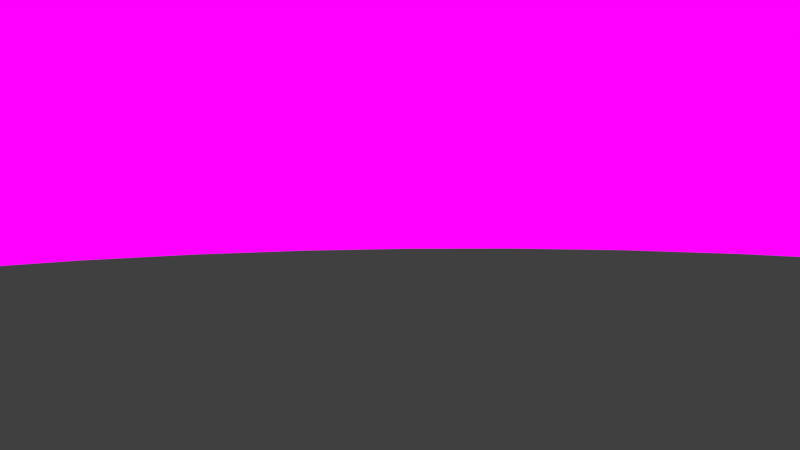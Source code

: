 # Source: himmel.blend  (saved by Blender 2.72.0; exported with 4.5.12 LTS)
import bpy
from mathutils import Matrix  # noqa: F401  (used for matrix-valued properties, if any)

bpy.ops.wm.read_factory_settings(use_empty=True)
scene = bpy.context.scene
scene.name = 'Scene'

# ---- collections
col_collection_1 = bpy.data.collections.new('Collection 1'); scene.collection.children.link(col_collection_1)
col_collection_2 = bpy.data.collections.new('Collection 2'); scene.collection.children.link(col_collection_2)
col_baum = bpy.data.collections.new('baum')  # instanced only; not linked into the scene
col_h_tte = bpy.data.collections.new('hütte')  # instanced only; not linked into the scene
col_gras = bpy.data.collections.new('gras')  # instanced only; not linked into the scene

# ---- images (referenced by path relative to the original .blend; pixels are not part of the script)
import os
ASSET_DIR = os.environ.get("B2B_ASSET_DIR", "")  # directory of the original .blend (textures are referenced by path, not embedded)
HERE = os.path.dirname(os.path.abspath(__file__))  # packed textures are extracted next to this script under _unpacked/

def load_image(name, relpath, width, height, colorspace="sRGB"):
    """Load a texture the original file referenced (path relative to the .blend, or extracted next to this script)."""
    p = next((c for c in (os.path.join(HERE, relpath), os.path.join(ASSET_DIR, relpath)) if relpath and os.path.exists(c)), "")
    if p:
        img = bpy.data.images.load(p, check_existing=True)
        img.name = name
    else:  # same state as the original file: an image datablock whose file is absent (Cycles renders it pink)
        img = bpy.data.images.new(name, width, height)
        img.source = "FILE"
        img.filepath = "//" + (relpath or name)
    img.colorspace_settings.name = colorspace
    return img
img_himmel2_jpg_002 = load_image('himmel2.jpg.002', 'himmel2.jpg', 1024, 1024, 'sRGB')

# ---- materials (node trees are filled in below, after node groups)
mat_himmel = bpy.data.materials.new('himmel')
mat_himmel.alpha_threshold = 0.0
mat_himmel.diffuse_color = (1.0, 1.0, 1.0, 1.0)
mat_himmel.roughness = 0.5
mat_himmel.line_color = (0.0, 0.0, 0.0, 1.0)

# ---- material node trees
mat_himmel.use_nodes = True; mat_himmel.node_tree.nodes.clear()
_N = mat_himmel.node_tree.nodes; _L = mat_himmel.node_tree.links
n0 = _N.new('ShaderNodeOutputMaterial'); n0.name = 'Material Output'; n0.location = (300, 300)
n1 = _N.new('ShaderNodeTexImage'); n1.name = 'Image Texture'; n1.location = (-180, 300)
n1.width = 140
n1.image = img_himmel2_jpg_002
n2 = _N.new('ShaderNodeEmission'); n2.name = 'Emission'; n2.location = (110, 300)
_L.new(n2.outputs[0], n0.inputs[0])
_L.new(n1.outputs[0], n2.inputs[0])
n0.is_active_output = True

# ---- world
world_world = bpy.data.worlds.new('World'); scene.world = world_world
world_world.color = (0.05088, 0.05088, 0.05088)
world_world.use_sun_shadow = False
world_world.sun_shadow_jitter_overblur = 0.0
world_world.cycles.sampling_method = 'MANUAL'
world_world.cycles.sample_map_resolution = 256

# ---- cameras
cam_camera = bpy.data.cameras.new('Camera')
cam_camera.clip_end = 100.0
cam_camera.lens = 35.0
cam_camera.sensor_width = 32.0
cam_camera.sensor_height = 18.0
cam_camera.ortho_scale = 7.314
cam_camera.dof.focus_distance = 0.0

# ---- lights
light_sun_001 = bpy.data.lights.new('Sun.001', 'SUN')
light_sun_001.transmission_factor = 0.0
light_sun_001.angle = 0.1993
light_sun_001.energy = 3.0
light_sun_001.shadow_buffer_clip_start = 0.5
light_sun_001.shadow_soft_size = 0.1
light_sun_001.shadow_cascade_max_distance = 1000.0
light_sun_001.cycles.use_multiple_importance_sampling = False

# ---- meshes
me_sphere = bpy.data.meshes.new('Sphere')
me_sphere.from_pydata([(1.0, -1.003e-07, 7.55e-08), (0.9808, -8.544e-08, 0.1951), (0.9239, 6.357e-08, 0.3827), (0.8315, -8.544e-08, 0.5556), (0.7071, -2.584e-08, 0.7071), (0.5556, 2.632e-08, 0.8315), (0.3827, 4.122e-08, 0.9239), (0.1951, -7.212e-09, 0.9808), (0.1913, 0.03806, 0.9808), (0.3753, 0.07466, 0.9239), (0.5449, 0.1084, 0.8315), (0.6935, 0.1379, 0.7071), (0.8155, 0.1622, 0.5556), (0.9061, 0.1802, 0.3827), (0.9619, 0.1913, 0.1951), (0.9808, 0.1951, 7.55e-08), (0.9239, 0.3827, 7.55e-08), (0.9061, 0.3753, 0.1951), (0.8536, 0.3536, 0.3827), (0.7682, 0.3182, 0.5556), (0.6533, 0.2706, 0.7071), (0.5133, 0.2126, 0.8315), (0.3536, 0.1464, 0.9239), (0.1802, 0.07466, 0.9808), (0.1622, 0.1084, 0.9808), (0.3182, 0.2126, 0.9239), (0.4619, 0.3087, 0.8315), (0.5879, 0.3928, 0.7071), (0.6913, 0.4619, 0.5556), (0.7682, 0.5133, 0.3827), (0.8155, 0.5449, 0.1951), (0.8315, 0.5556, 7.55e-08), (0.7071, 0.7071, 7.55e-08), (0.6935, 0.6935, 0.1951), (0.6533, 0.6533, 0.3827), (0.5879, 0.5879, 0.5556), (0.5, 0.5, 0.7071), (0.3928, 0.3928, 0.8315), (0.2706, 0.2706, 0.9239), (0.138, 0.1379, 0.9808), (0.1084, 0.1622, 0.9808), (0.2126, 0.3182, 0.9239), (0.3087, 0.4619, 0.8315), (0.3928, 0.5879, 0.7071), (0.4619, 0.6913, 0.5556), (0.5133, 0.7682, 0.3827), (0.5449, 0.8155, 0.1951), (0.5556, 0.8315, 7.55e-08), (0.3827, 0.9239, 7.55e-08), (0.3753, 0.9061, 0.1951), (0.3536, 0.8536, 0.3827), (0.3182, 0.7682, 0.5556), (0.2706, 0.6533, 0.7071), (0.2126, 0.5133, 0.8315), (0.1464, 0.3536, 0.9239), (0.07466, 0.1802, 0.9808), (0.03806, 0.1913, 0.9808), (0.07466, 0.3753, 0.9239), (0.1084, 0.5449, 0.8315), (0.138, 0.6935, 0.7071), (0.1622, 0.8155, 0.5556), (0.1802, 0.9061, 0.3827), (0.1913, 0.9619, 0.1951), (0.1951, 0.9808, 7.55e-08), (3.788e-07, 1.0, 7.55e-08), (3.937e-07, 0.9808, 0.1951), (2.745e-07, 0.9239, 0.3827), (3.341e-07, 0.8315, 0.5556), (3.192e-07, 0.7071, 0.7071), (3.117e-07, 0.5556, 0.8315), (3.192e-07, 0.3827, 0.9239), (3.266e-07, 0.1951, 0.9808), (-0.03806, 0.1913, 0.9808), (-0.07466, 0.3753, 0.9239), (-0.1084, 0.5449, 0.8315), (-0.1379, 0.6935, 0.7071), (-0.1622, 0.8155, 0.5556), (-0.1802, 0.9061, 0.3827), (-0.1913, 0.9619, 0.1951), (-0.1951, 0.9808, 7.55e-08), (-0.3827, 0.9239, 7.55e-08), (-0.3753, 0.9061, 0.1951), (-0.3536, 0.8536, 0.3827), (-0.3182, 0.7682, 0.5556), (-0.2706, 0.6533, 0.7071), (-0.2126, 0.5133, 0.8315), (-0.1464, 0.3536, 0.9239), (-0.07466, 0.1802, 0.9808), (-0.1084, 0.1622, 0.9808), (-0.2126, 0.3182, 0.9239), (-0.3087, 0.4619, 0.8315), (-0.3928, 0.5879, 0.7071), (-0.4619, 0.6913, 0.5556), (-0.5133, 0.7682, 0.3827), (-0.5449, 0.8155, 0.1951), (-0.5556, 0.8315, 7.55e-08), (-0.7071, 0.7071, 7.55e-08), (-0.6935, 0.6935, 0.1951), (-0.6533, 0.6533, 0.3827), (-0.5879, 0.5879, 0.5556), (-0.5, 0.5, 0.7071), (-0.3928, 0.3928, 0.8315), (-0.2706, 0.2706, 0.9239), (-0.1379, 0.1379, 0.9808), (-0.1622, 0.1084, 0.9808), (-0.3182, 0.2126, 0.9239), (-0.4619, 0.3087, 0.8315), (-0.5879, 0.3928, 0.7071), (-0.6913, 0.4619, 0.5556), (-0.7682, 0.5133, 0.3827), (-0.8155, 0.5449, 0.1951), (-0.8315, 0.5556, 7.55e-08), (-0.9239, 0.3827, 7.55e-08), (-0.9061, 0.3753, 0.1951), (-0.8536, 0.3536, 0.3827), (-0.7682, 0.3182, 0.5556), (-0.6533, 0.2706, 0.7071), (-0.5133, 0.2126, 0.8315), (-0.3536, 0.1464, 0.9239), (-0.1802, 0.07466, 0.9808), (-0.1913, 0.03806, 0.9808), (-0.3753, 0.07466, 0.9239), (-0.5449, 0.1084, 0.8315), (-0.6935, 0.1379, 0.7071), (-0.8155, 0.1622, 0.5556), (-0.9061, 0.1802, 0.3827), (-0.9619, 0.1913, 0.1951), (-0.9808, 0.1951, 7.55e-08), (-1.0, 0.0, 7.55e-08), (-0.9808, 0.0, 0.1951), (-0.9239, 0.0, 0.3827), (-0.8315, 0.0, 0.5556), (-0.7071, 0.0, 0.7071), (-0.5556, 0.0, 0.8315), (-0.3827, 0.0, 0.9239), (-0.1951, 0.0, 0.9808), (0.9808, -0.1951, 7.55e-08), (0.9619, -0.1913, 0.1951), (0.9061, -0.1802, 0.3827), (0.8155, -0.1622, 0.5556), (0.6935, -0.1379, 0.7071), (0.5449, -0.1084, 0.8315), (0.3753, -0.07466, 0.9239), (0.1913, -0.03806, 0.9808), (0.9239, -0.3827, 7.55e-08), (0.9061, -0.3753, 0.1951), (0.8536, -0.3536, 0.3827), (0.7682, -0.3182, 0.5556), (0.6533, -0.2706, 0.7071), (0.5133, -0.2126, 0.8315), (0.3536, -0.1464, 0.9239), (0.1802, -0.07466, 0.9808), (0.8315, -0.5556, 7.55e-08), (0.8155, -0.5449, 0.1951), (0.7682, -0.5133, 0.3827), (0.6913, -0.4619, 0.5556), (0.5879, -0.3928, 0.7071), (0.4619, -0.3087, 0.8315), (0.3182, -0.2126, 0.9239), (0.1622, -0.1084, 0.9808), (0.7071, -0.7071, 7.55e-08), (0.6935, -0.6935, 0.1951), (0.6533, -0.6533, 0.3827), (0.5879, -0.5879, 0.5556), (0.5, -0.5, 0.7071), (0.3928, -0.3928, 0.8315), (0.2706, -0.2706, 0.9239), (0.138, -0.1379, 0.9808), (0.5556, -0.8315, 7.55e-08), (0.5449, -0.8155, 0.1951), (0.5133, -0.7682, 0.3827), (0.4619, -0.6913, 0.5556), (0.3928, -0.5879, 0.7071), (0.3087, -0.4619, 0.8315), (0.2126, -0.3182, 0.9239), (0.1084, -0.1622, 0.9808), (0.3827, -0.9239, 7.55e-08), (0.3753, -0.9061, 0.1951), (0.3536, -0.8536, 0.3827), (0.3182, -0.7682, 0.5556), (0.2706, -0.6533, 0.7071), (0.2126, -0.5133, 0.8315), (0.1464, -0.3536, 0.9239), (0.07466, -0.1802, 0.9808), (0.1951, -0.9808, 7.55e-08), (0.1913, -0.9619, 0.1951), (0.1802, -0.9061, 0.3827), (0.1622, -0.8155, 0.5556), (0.1379, -0.6935, 0.7071), (0.1084, -0.5449, 0.8315), (0.07466, -0.3753, 0.9239), (0.03806, -0.1913, 0.9808), (1.404e-07, -1.0, 7.55e-08), (9.567e-08, -0.9808, 0.1951), (3.192e-07, -0.9239, 0.3827), (1.404e-07, -0.8315, 0.5556), (1.851e-07, -0.7071, 0.7071), (2.819e-07, -0.5556, 0.8315), (2.819e-07, -0.3827, 0.9239), (3.117e-07, -0.1951, 0.9808), (-0.1951, -0.9808, 7.55e-08), (-0.1913, -0.9619, 0.1951), (-0.1802, -0.9061, 0.3827), (-0.1622, -0.8155, 0.5556), (-0.1379, -0.6935, 0.7071), (-0.1084, -0.5449, 0.8315), (-0.07466, -0.3753, 0.9239), (-0.03806, -0.1913, 0.9808), (-0.3827, -0.9239, 7.55e-08), (-0.3753, -0.9061, 0.1951), (-0.3536, -0.8536, 0.3827), (-0.3182, -0.7682, 0.5556), (-0.2706, -0.6533, 0.7071), (-0.2126, -0.5133, 0.8315), (-0.1464, -0.3536, 0.9239), (-0.07466, -0.1802, 0.9808), (3.111e-07, 4.377e-08, 0.9808), (3.111e-07, 4.377e-08, 0.9808), (-0.5556, -0.8315, 7.55e-08), (-0.5449, -0.8155, 0.1951), (-0.5133, -0.7682, 0.3827), (-0.4619, -0.6913, 0.5556), (-0.3928, -0.5879, 0.7071), (-0.3087, -0.4619, 0.8315), (-0.2126, -0.3182, 0.9239), (-0.1084, -0.1622, 0.9808), (3.111e-07, 4.377e-08, 0.9808), (3.12e-07, 4.377e-08, 0.9808), (3.12e-07, 4.47e-08, 0.9808), (3.12e-07, 4.47e-08, 0.9808), (3.118e-07, 4.47e-08, 0.9808), (3.118e-07, 4.47e-08, 0.9808), (3.118e-07, 4.47e-08, 0.9808), (-0.7071, -0.7071, 7.55e-08), (-0.6935, -0.6935, 0.1951), (-0.6533, -0.6533, 0.3827), (-0.5879, -0.5879, 0.5556), (-0.5, -0.5, 0.7071), (-0.3928, -0.3928, 0.8315), (-0.2706, -0.2706, 0.9239), (-0.1379, -0.1379, 0.9808), (3.12e-07, 4.47e-08, 0.9808), (3.12e-07, 4.47e-08, 0.9808), (3.12e-07, 4.377e-08, 0.9808), (3.111e-07, 4.377e-08, 0.9808), (3.111e-07, 4.377e-08, 0.9808), (3.111e-07, 4.377e-08, 0.9808), (3.111e-07, 4.381e-08, 0.9808), (-0.8315, -0.5556, 7.55e-08), (-0.8155, -0.5449, 0.1951), (-0.7682, -0.5133, 0.3827), (-0.6913, -0.4619, 0.5556), (-0.5879, -0.3928, 0.7071), (-0.4619, -0.3087, 0.8315), (-0.3182, -0.2126, 0.9239), (-0.1622, -0.1084, 0.9808), (3.111e-07, 4.377e-08, 0.9808), (3.111e-07, 4.377e-08, 0.9808), (3.111e-07, 4.377e-08, 0.9808), (3.12e-07, 4.377e-08, 0.9808), (3.12e-07, 4.47e-08, 0.9808), (3.12e-07, 4.47e-08, 0.9808), (3.118e-07, 4.47e-08, 0.9808), (3.118e-07, 4.47e-08, 0.9808), (3.118e-07, 4.47e-08, 0.9808), (-0.9239, -0.3827, 7.55e-08), (-0.9061, -0.3753, 0.1951), (-0.8536, -0.3536, 0.3827), (-0.7682, -0.3182, 0.5556), (-0.6533, -0.2706, 0.7071), (-0.5133, -0.2126, 0.8315), (-0.3536, -0.1464, 0.9239), (-0.1802, -0.07466, 0.9808), (3.12e-07, 4.47e-08, 0.9808), (3.12e-07, 4.47e-08, 0.9808), (3.12e-07, 4.377e-08, 0.9808), (3.111e-07, 4.377e-08, 0.9808), (3.111e-07, 4.377e-08, 0.9808), (3.111e-07, 4.377e-08, 0.9808), (3.111e-07, 4.381e-08, 0.9808), (-0.9808, -0.1951, 7.55e-08), (-0.9619, -0.1913, 0.1951), (-0.9061, -0.1802, 0.3827), (-0.8155, -0.1622, 0.5556), (-0.6935, -0.1379, 0.7071), (-0.5449, -0.1084, 0.8315), (-0.3753, -0.07466, 0.9239), (-0.1913, -0.03806, 0.9808), (3.092e-07, 4.47e-08, 0.9808), (3.092e-07, 4.47e-08, 0.9808), (3.092e-07, 4.47e-08, 0.9808), (3.092e-07, 4.47e-08, 0.9808), (3.092e-07, 4.47e-08, 0.9808), (3.092e-07, 4.47e-08, 0.9808), (3.092e-07, 4.47e-08, 0.9808), (3.09e-07, 4.47e-08, 0.9808), (3.092e-07, 4.47e-08, 0.9808), (3.092e-07, 4.47e-08, 0.9808), (3.092e-07, 4.47e-08, 0.9808), (3.092e-07, 4.47e-08, 0.9808), (3.092e-07, 4.47e-08, 0.9808), (3.092e-07, 4.47e-08, 0.9808), (3.092e-07, 4.47e-08, 0.9808), (3.092e-07, 4.424e-08, 0.9808), (3.092e-07, 4.424e-08, 0.9808), (3.092e-07, 4.47e-08, 0.9808), (3.092e-07, 4.47e-08, 0.9808), (3.092e-07, 4.47e-08, 0.9808), (3.092e-07, 4.47e-08, 0.9808), (3.092e-07, 4.47e-08, 0.9808), (3.092e-07, 4.47e-08, 0.9808), (3.092e-07, 4.47e-08, 0.9808), (3.09e-07, 4.47e-08, 0.9808), (3.092e-07, 4.47e-08, 0.9808), (3.092e-07, 4.47e-08, 0.9808), (3.092e-07, 4.47e-08, 0.9808), (3.092e-07, 4.47e-08, 0.9808), (3.092e-07, 4.47e-08, 0.9808), (3.092e-07, 4.47e-08, 0.9808)], [(288, 303), (289, 288), (290, 289), (291, 290), (292, 291), (293, 292), (294, 293), (295, 294), (296, 295), (297, 296), (298, 297), (299, 298), (300, 299), (301, 300), (302, 301), (302, 304), (311, 310), (310, 309), (305, 303), (306, 305), (307, 306), (307, 308), (309, 308), (312, 311), (313, 312), (313, 314), (315, 314), (316, 315), (317, 316), (318, 317)], [(15, 14, 1, 0), (10, 9, 6, 5), (11, 10, 5, 4), (12, 11, 4, 3), (21, 22, 9, 10), (22, 23, 8, 9), (18, 19, 12, 13), (16, 17, 14, 15), (17, 18, 13, 14), (20, 21, 10, 11), (26, 25, 22, 21), (25, 24, 23, 22), (27, 26, 21, 20), (31, 30, 17, 16), (28, 27, 20, 19), (29, 28, 19, 18), (30, 29, 18, 17), (34, 35, 28, 29), (37, 38, 25, 26), (32, 33, 30, 31), (33, 34, 29, 30), (36, 37, 26, 27), (35, 36, 27, 28), (44, 43, 36, 35), (41, 40, 39, 38), (42, 41, 38, 37), (43, 42, 37, 36), (47, 46, 33, 32), (45, 44, 35, 34), (52, 53, 42, 43), (49, 50, 45, 46), (51, 52, 43, 44), (50, 51, 44, 45), (54, 55, 40, 41), (60, 59, 52, 51), (59, 58, 53, 52), (58, 57, 54, 53), (61, 60, 51, 50), (63, 62, 49, 48), (62, 61, 50, 49), (57, 56, 55, 54), (67, 68, 59, 60), (65, 66, 61, 62), (64, 65, 62, 63), (70, 71, 56, 57), (69, 70, 57, 58), (66, 67, 60, 61), (68, 69, 58, 59), (76, 75, 68, 67), (73, 72, 71, 70), (77, 76, 67, 66), (78, 77, 66, 65), (75, 74, 69, 68), (74, 73, 70, 69), (82, 83, 76, 77), (83, 84, 75, 76), (84, 85, 74, 75), (85, 86, 73, 74), (81, 82, 77, 78), (80, 81, 78, 79), (93, 92, 83, 82), (91, 90, 85, 84), (95, 94, 81, 80), (92, 91, 84, 83), (94, 93, 82, 81), (89, 88, 87, 86), (90, 89, 86, 85), (99, 100, 91, 92), (98, 99, 92, 93), (97, 98, 93, 94), (96, 97, 94, 95), (101, 102, 89, 90), (100, 101, 90, 91), (109, 108, 99, 98), (107, 106, 101, 100), (111, 110, 97, 96), (110, 109, 98, 97), (108, 107, 100, 99), (106, 105, 102, 101), (105, 104, 103, 102), (116, 117, 106, 107), (114, 115, 108, 109), (115, 116, 107, 108), (112, 113, 110, 111), (117, 118, 105, 106), (113, 114, 109, 110), (122, 121, 118, 117), (121, 120, 119, 118), (126, 125, 114, 113), (124, 123, 116, 115), (125, 124, 115, 114), (127, 126, 113, 112), (123, 122, 117, 116), (130, 131, 124, 125), (134, 135, 120, 121), (132, 133, 122, 123), (131, 132, 123, 124), (133, 134, 121, 122), (13, 12, 3, 2), (9, 8, 7, 6), (14, 13, 2, 1), (79, 78, 65, 64), (38, 39, 24, 25), (102, 103, 88, 89), (48, 49, 46, 47), (53, 54, 41, 42), (118, 119, 104, 105), (129, 130, 125, 126), (46, 45, 34, 33), (128, 129, 126, 127), (19, 20, 11, 12), (86, 87, 72, 73), (1, 2, 138, 137), (3, 4, 140, 139), (0, 1, 137, 136), (6, 7, 143, 142), (4, 5, 141, 140), (2, 3, 139, 138), (5, 6, 142, 141), (139, 140, 148, 147), (136, 137, 145, 144), (138, 139, 147, 146), (141, 142, 150, 149), (140, 141, 149, 148), (142, 143, 151, 150), (137, 138, 146, 145), (147, 148, 156, 155), (144, 145, 153, 152), (146, 147, 155, 154), (149, 150, 158, 157), (148, 149, 157, 156), (150, 151, 159, 158), (145, 146, 154, 153), (155, 156, 164, 163), (152, 153, 161, 160), (154, 155, 163, 162), (157, 158, 166, 165), (156, 157, 165, 164), (158, 159, 167, 166), (153, 154, 162, 161), (163, 164, 172, 171), (160, 161, 169, 168), (162, 163, 171, 170), (165, 166, 174, 173), (164, 165, 173, 172), (166, 167, 175, 174), (161, 162, 170, 169), (171, 172, 180, 179), (168, 169, 177, 176), (170, 171, 179, 178), (173, 174, 182, 181), (172, 173, 181, 180), (174, 175, 183, 182), (169, 170, 178, 177), (179, 180, 188, 187), (176, 177, 185, 184), (178, 179, 187, 186), (181, 182, 190, 189), (180, 181, 189, 188), (182, 183, 191, 190), (177, 178, 186, 185), (187, 188, 196, 195), (184, 185, 193, 192), (186, 187, 195, 194), (189, 190, 198, 197), (188, 189, 197, 196), (190, 191, 199, 198), (185, 186, 194, 193), (195, 196, 204, 203), (192, 193, 201, 200), (194, 195, 203, 202), (197, 198, 206, 205), (196, 197, 205, 204), (198, 199, 207, 206), (193, 194, 202, 201), (203, 204, 212, 211), (200, 201, 209, 208), (202, 203, 211, 210), (205, 206, 214, 213), (204, 205, 213, 212), (206, 207, 215, 214), (201, 202, 210, 209), (211, 212, 222, 221), (208, 209, 219, 218), (210, 211, 221, 220), (213, 214, 224, 223), (212, 213, 223, 222), (214, 215, 225, 224), (209, 210, 220, 219), (221, 222, 237, 236), (218, 219, 234, 233), (220, 221, 236, 235), (223, 224, 239, 238), (222, 223, 238, 237), (224, 225, 240, 239), (219, 220, 235, 234), (236, 237, 252, 251), (233, 234, 249, 248), (235, 236, 251, 250), (238, 239, 254, 253), (237, 238, 253, 252), (239, 240, 255, 254), (234, 235, 250, 249), (251, 252, 269, 268), (248, 249, 266, 265), (250, 251, 268, 267), (253, 254, 271, 270), (252, 253, 270, 269), (254, 255, 272, 271), (249, 250, 267, 266), (268, 269, 284, 283), (265, 266, 281, 280), (267, 268, 283, 282), (270, 271, 286, 285), (269, 270, 285, 284), (271, 272, 287, 286), (266, 267, 282, 281), (104, 119, 257, 258), (39, 40, 274, 275), (40, 55, 273, 274), (8, 23, 277, 278), (56, 71, 263, 264), (87, 88, 260, 261), (183, 175, 242, 241), (143, 7, 279, 246), (135, 287, 216, 247), (225, 215, 229, 228), (7, 8, 278, 279), (88, 103, 259, 260), (175, 167, 243, 242), (215, 207, 230, 229), (55, 56, 264, 273), (255, 240, 227, 226), (240, 225, 228, 227), (72, 87, 261, 262), (191, 183, 241, 232), (103, 104, 258, 259), (207, 199, 231, 230), (151, 143, 246, 245), (119, 120, 256, 257), (199, 191, 232, 231), (167, 159, 244, 243), (272, 255, 226, 217), (23, 24, 276, 277), (159, 151, 245, 244), (120, 135, 247, 256), (24, 39, 275, 276), (287, 272, 217, 216), (283, 284, 132, 131), (280, 281, 129, 128), (282, 283, 131, 130), (285, 286, 134, 133), (284, 285, 133, 132), (286, 287, 135, 134), (71, 72, 262, 263), (281, 282, 130, 129)])
me_sphere.polygons.foreach_set('use_smooth', [True] * 256)
_uv = me_sphere.uv_layers.new(name='UVMap')
_uv.uv.foreach_set('vector', [0.2812, 0.0, 0.2812, 0.1297, 0.25, 0.1297, 0.25, 0.0, 0.2812, 0.6485, 0.2812, 0.7782, 0.25, 0.7782, 0.25, 0.6485, 0.2812, 0.5188, 0.2812, 0.6485, 0.25, 0.6485, 0.25, 0.5188, 0.2812, 0.3891, 0.2812, 0.5188, 0.25, 0.5188, 0.25, 0.3891, 0.3125, 0.6485, 0.3125, 0.7782, 0.2812, 0.7782, 0.2812, 0.6485, 0.3125, 0.7782, 0.3125, 0.9079, 0.2812, 0.9079, 0.2812, 0.7782, 0.3125, 0.2594, 0.3125, 0.3891, 0.2812, 0.3891, 0.2812, 0.2594, 0.3125, 0.0, 0.3125, 0.1297, 0.2812, 0.1297, 0.2812, 0.0, 0.3125, 0.1297, 0.3125, 0.2594, 0.2812, 0.2594, 0.2812, 0.1297, 0.3125, 0.5188, 0.3125, 0.6485, 0.2812, 0.6485, 0.2812, 0.5188, 0.3437, 0.6485, 0.3437, 0.7782, 0.3125, 0.7782, 0.3125, 0.6485, 0.3437, 0.7782, 0.3437, 0.9079, 0.3125, 0.9079, 0.3125, 0.7782, 0.3437, 0.5188, 0.3437, 0.6485, 0.3125, 0.6485, 0.3125, 0.5188, 0.3437, 0.0, 0.3437, 0.1297, 0.3125, 0.1297, 0.3125, 0.0, 0.3437, 0.3891, 0.3437, 0.5188, 0.3125, 0.5188, 0.3125, 0.3891, 0.3437, 0.2594, 0.3437, 0.3891, 0.3125, 0.3891, 0.3125, 0.2594, 0.3437, 0.1297, 0.3437, 0.2594, 0.3125, 0.2594, 0.3125, 0.1297, 0.375, 0.2594, 0.375, 0.3891, 0.3437, 0.3891, 0.3437, 0.2594, 0.375, 0.6485, 0.375, 0.7782, 0.3437, 0.7782, 0.3437, 0.6485, 0.375, 0.0, 0.375, 0.1297, 0.3437, 0.1297, 0.3437, 0.0, 0.375, 0.1297, 0.375, 0.2594, 0.3437, 0.2594, 0.3437, 0.1297, 0.375, 0.5188, 0.375, 0.6485, 0.3437, 0.6485, 0.3437, 0.5188, 0.375, 0.3891, 0.375, 0.5188, 0.3437, 0.5188, 0.3437, 0.3891, 0.4062, 0.3891, 0.4062, 0.5188, 0.375, 0.5188, 0.375, 0.3891, 0.4062, 0.7782, 0.4062, 0.9079, 0.375, 0.9079, 0.375, 0.7782, 0.4062, 0.6485, 0.4062, 0.7782, 0.375, 0.7782, 0.375, 0.6485, 0.4062, 0.5188, 0.4062, 0.6485, 0.375, 0.6485, 0.375, 0.5188, 0.4062, 0.0, 0.4062, 0.1297, 0.375, 0.1297, 0.375, 0.0, 0.4062, 0.2594, 0.4062, 0.3891, 0.375, 0.3891, 0.375, 0.2594, 0.4375, 0.5188, 0.4375, 0.6485, 0.4062, 0.6485, 0.4062, 0.5188, 0.4375, 0.1297, 0.4375, 0.2594, 0.4062, 0.2594, 0.4062, 0.1297, 0.4375, 0.3891, 0.4375, 0.5188, 0.4062, 0.5188, 0.4062, 0.3891, 0.4375, 0.2594, 0.4375, 0.3891, 0.4062, 0.3891, 0.4062, 0.2594, 0.4375, 0.7782, 0.4375, 0.9079, 0.4062, 0.9079, 0.4062, 0.7782, 0.4687, 0.3891, 0.4687, 0.5188, 0.4375, 0.5188, 0.4375, 0.3891, 0.4687, 0.5188, 0.4687, 0.6485, 0.4375, 0.6485, 0.4375, 0.5188, 0.4687, 0.6485, 0.4687, 0.7782, 0.4375, 0.7782, 0.4375, 0.6485, 0.4687, 0.2594, 0.4687, 0.3891, 0.4375, 0.3891, 0.4375, 0.2594, 0.4687, 0.0, 0.4687, 0.1297, 0.4375, 0.1297, 0.4375, 0.0, 0.4687, 0.1297, 0.4687, 0.2594, 0.4375, 0.2594, 0.4375, 0.1297, 0.4687, 0.7782, 0.4687, 0.9079, 0.4375, 0.9079, 0.4375, 0.7782, 0.5, 0.3891, 0.5, 0.5188, 0.4687, 0.5188, 0.4687, 0.3891, 0.5, 0.1297, 0.5, 0.2594, 0.4687, 0.2594, 0.4687, 0.1297, 0.5, 0.0, 0.5, 0.1297, 0.4687, 0.1297, 0.4687, 0.0, 0.5, 0.7782, 0.5, 0.9079, 0.4687, 0.9079, 0.4687, 0.7782, 0.5, 0.6485, 0.5, 0.7782, 0.4687, 0.7782, 0.4687, 0.6485, 0.5, 0.2594, 0.5, 0.3891, 0.4687, 0.3891, 0.4687, 0.2594, 0.5, 0.5188, 0.5, 0.6485, 0.4687, 0.6485, 0.4687, 0.5188, 0.5312, 0.3891, 0.5312, 0.5188, 0.5, 0.5188, 0.5, 0.3891, 0.5312, 0.7782, 0.5312, 0.9079, 0.5, 0.9079, 0.5, 0.7782, 0.5312, 0.2594, 0.5312, 0.3891, 0.5, 0.3891, 0.5, 0.2594, 0.5312, 0.1297, 0.5312, 0.2594, 0.5, 0.2594, 0.5, 0.1297, 0.5312, 0.5188, 0.5312, 0.6485, 0.5, 0.6485, 0.5, 0.5188, 0.5312, 0.6485, 0.5312, 0.7782, 0.5, 0.7782, 0.5, 0.6485, 0.5625, 0.2594, 0.5625, 0.3891, 0.5312, 0.3891, 0.5312, 0.2594, 0.5625, 0.3891, 0.5625, 0.5188, 0.5312, 0.5188, 0.5312, 0.3891, 0.5625, 0.5188, 0.5625, 0.6485, 0.5312, 0.6485, 0.5312, 0.5188, 0.5625, 0.6485, 0.5625, 0.7782, 0.5312, 0.7782, 0.5312, 0.6485, 0.5625, 0.1297, 0.5625, 0.2594, 0.5312, 0.2594, 0.5312, 0.1297, 0.5625, 0.0, 0.5625, 0.1297, 0.5312, 0.1297, 0.5312, 0.0, 0.5937, 0.2594, 0.5937, 0.3891, 0.5625, 0.3891, 0.5625, 0.2594, 0.5937, 0.5188, 0.5937, 0.6485, 0.5625, 0.6485, 0.5625, 0.5188, 0.5937, 0.0, 0.5937, 0.1297, 0.5625, 0.1297, 0.5625, 0.0, 0.5937, 0.3891, 0.5937, 0.5188, 0.5625, 0.5188, 0.5625, 0.3891, 0.5937, 0.1297, 0.5937, 0.2594, 0.5625, 0.2594, 0.5625, 0.1297, 0.5937, 0.7782, 0.5937, 0.9079, 0.5625, 0.9079, 0.5625, 0.7782, 0.5937, 0.6485, 0.5937, 0.7782, 0.5625, 0.7782, 0.5625, 0.6485, 0.625, 0.3891, 0.625, 0.5188, 0.5937, 0.5188, 0.5937, 0.3891, 0.625, 0.2594, 0.625, 0.3891, 0.5937, 0.3891, 0.5937, 0.2594, 0.625, 0.1297, 0.625, 0.2594, 0.5937, 0.2594, 0.5937, 0.1297, 0.625, 0.0, 0.625, 0.1297, 0.5937, 0.1297, 0.5937, 0.0, 0.625, 0.6485, 0.625, 0.7782, 0.5937, 0.7782, 0.5937, 0.6485, 0.625, 0.5188, 0.625, 0.6485, 0.5937, 0.6485, 0.5937, 0.5188, 0.6562, 0.2594, 0.6562, 0.3891, 0.625, 0.3891, 0.625, 0.2594, 0.6562, 0.5188, 0.6562, 0.6485, 0.625, 0.6485, 0.625, 0.5188, 0.6562, 0.0, 0.6562, 0.1297, 0.625, 0.1297, 0.625, 0.0, 0.6562, 0.1297, 0.6562, 0.2594, 0.625, 0.2594, 0.625, 0.1297, 0.6562, 0.3891, 0.6562, 0.5188, 0.625, 0.5188, 0.625, 0.3891, 0.6562, 0.6485, 0.6562, 0.7782, 0.625, 0.7782, 0.625, 0.6485, 0.6562, 0.7782, 0.6562, 0.9079, 0.625, 0.9079, 0.625, 0.7782, 0.6875, 0.5188, 0.6875, 0.6485, 0.6562, 0.6485, 0.6562, 0.5188, 0.6875, 0.2594, 0.6875, 0.3891, 0.6562, 0.3891, 0.6562, 0.2594, 0.6875, 0.3891, 0.6875, 0.5188, 0.6562, 0.5188, 0.6562, 0.3891, 0.6875, 0.0, 0.6875, 0.1297, 0.6562, 0.1297, 0.6562, 0.0, 0.6875, 0.6485, 0.6875, 0.7782, 0.6562, 0.7782, 0.6562, 0.6485, 0.6875, 0.1297, 0.6875, 0.2594, 0.6562, 0.2594, 0.6562, 0.1297, 0.7187, 0.6485, 0.7187, 0.7782, 0.6875, 0.7782, 0.6875, 0.6485, 0.7187, 0.7782, 0.7187, 0.9079, 0.6875, 0.9079, 0.6875, 0.7782, 0.7187, 0.1297, 0.7187, 0.2594, 0.6875, 0.2594, 0.6875, 0.1297, 0.7187, 0.3891, 0.7187, 0.5188, 0.6875, 0.5188, 0.6875, 0.3891, 0.7187, 0.2594, 0.7187, 0.3891, 0.6875, 0.3891, 0.6875, 0.2594, 0.7187, 0.0, 0.7187, 0.1297, 0.6875, 0.1297, 0.6875, 0.0, 0.7187, 0.5188, 0.7187, 0.6485, 0.6875, 0.6485, 0.6875, 0.5188, 0.75, 0.2594, 0.75, 0.3891, 0.7187, 0.3891, 0.7187, 0.2594, 0.75, 0.7782, 0.75, 0.9079, 0.7187, 0.9079, 0.7187, 0.7782, 0.75, 0.5188, 0.75, 0.6485, 0.7187, 0.6485, 0.7187, 0.5188, 0.75, 0.3891, 0.75, 0.5188, 0.7187, 0.5188, 0.7187, 0.3891, 0.75, 0.6485, 0.75, 0.7782, 0.7187, 0.7782, 0.7187, 0.6485, 0.2812, 0.2594, 0.2812, 0.3891, 0.25, 0.3891, 0.25, 0.2594, 0.2812, 0.7782, 0.2812, 0.9079, 0.25, 0.9079, 0.25, 0.7782, 0.2812, 0.1297, 0.2812, 0.2594, 0.25, 0.2594, 0.25, 0.1297, 0.5312, 0.0, 0.5312, 0.1297, 0.5, 0.1297, 0.5, 0.0, 0.375, 0.7782, 0.375, 0.9079, 0.3437, 0.9079, 0.3437, 0.7782, 0.625, 0.7782, 0.625, 0.9079, 0.5937, 0.9079, 0.5937, 0.7782, 0.4375, 0.0, 0.4375, 0.1297, 0.4062, 0.1297, 0.4062, 0.0, 0.4375, 0.6485, 0.4375, 0.7782, 0.4062, 0.7782, 0.4062, 0.6485, 0.6875, 0.7782, 0.6875, 0.9079, 0.6562, 0.9079, 0.6562, 0.7782, 0.75, 0.1297, 0.75, 0.2594, 0.7187, 0.2594, 0.7187, 0.1297, 0.4062, 0.1297, 0.4062, 0.2594, 0.375, 0.2594, 0.375, 0.1297, 0.75, 0.0, 0.75, 0.1297, 0.7187, 0.1297, 0.7187, 0.0, 0.3125, 0.3891, 0.3125, 0.5188, 0.2812, 0.5188, 0.2812, 0.3891, 0.5625, 0.7782, 0.5625, 0.9079, 0.5312, 0.9079, 0.5312, 0.7782, 0.25, 0.1297, 0.25, 0.2594, 0.2187, 0.2594, 0.2187, 0.1297, 0.25, 0.3891, 0.25, 0.5188, 0.2187, 0.5188, 0.2187, 0.3891, 0.25, 0.0, 0.25, 0.1297, 0.2187, 0.1297, 0.2187, 0.0, 0.25, 0.7782, 0.25, 0.9079, 0.2187, 0.9079, 0.2187, 0.7782, 0.25, 0.5188, 0.25, 0.6485, 0.2187, 0.6485, 0.2187, 0.5188, 0.25, 0.2594, 0.25, 0.3891, 0.2187, 0.3891, 0.2187, 0.2594, 0.25, 0.6485, 0.25, 0.7782, 0.2187, 0.7782, 0.2187, 0.6485, 0.2187, 0.3891, 0.2187, 0.5188, 0.1875, 0.5188, 0.1875, 0.3891, 0.2187, 0.0, 0.2187, 0.1297, 0.1875, 0.1297, 0.1875, 0.0, 0.2187, 0.2594, 0.2187, 0.3891, 0.1875, 0.3891, 0.1875, 0.2594, 0.2187, 0.6485, 0.2187, 0.7782, 0.1875, 0.7782, 0.1875, 0.6485, 0.2187, 0.5188, 0.2187, 0.6485, 0.1875, 0.6485, 0.1875, 0.5188, 0.2187, 0.7782, 0.2187, 0.9079, 0.1875, 0.9079, 0.1875, 0.7782, 0.2187, 0.1297, 0.2187, 0.2594, 0.1875, 0.2594, 0.1875, 0.1297, 0.1875, 0.3891, 0.1875, 0.5188, 0.1562, 0.5188, 0.1562, 0.3891, 0.1875, 0.0, 0.1875, 0.1297, 0.1562, 0.1297, 0.1562, 0.0, 0.1875, 0.2594, 0.1875, 0.3891, 0.1562, 0.3891, 0.1562, 0.2594, 0.1875, 0.6485, 0.1875, 0.7782, 0.1562, 0.7782, 0.1562, 0.6485, 0.1875, 0.5188, 0.1875, 0.6485, 0.1562, 0.6485, 0.1562, 0.5188, 0.1875, 0.7782, 0.1875, 0.9079, 0.1562, 0.9079, 0.1562, 0.7782, 0.1875, 0.1297, 0.1875, 0.2594, 0.1562, 0.2594, 0.1562, 0.1297, 0.1562, 0.3891, 0.1562, 0.5188, 0.125, 0.5188, 0.125, 0.3891, 0.1562, 0.0, 0.1562, 0.1297, 0.125, 0.1297, 0.125, 0.0, 0.1562, 0.2594, 0.1562, 0.3891, 0.125, 0.3891, 0.125, 0.2594, 0.1562, 0.6485, 0.1562, 0.7782, 0.125, 0.7782, 0.125, 0.6485, 0.1562, 0.5188, 0.1562, 0.6485, 0.125, 0.6485, 0.125, 0.5188, 0.1562, 0.7782, 0.1562, 0.9079, 0.125, 0.9079, 0.125, 0.7782, 0.1562, 0.1297, 0.1562, 0.2594, 0.125, 0.2594, 0.125, 0.1297, 0.125, 0.3891, 0.125, 0.5188, 0.09375, 0.5188, 0.09375, 0.3891, 0.125, 0.0, 0.125, 0.1297, 0.09375, 0.1297, 0.09375, 0.0, 0.125, 0.2594, 0.125, 0.3891, 0.09375, 0.3891, 0.09375, 0.2594, 0.125, 0.6485, 0.125, 0.7782, 0.09375, 0.7782, 0.09375, 0.6485, 0.125, 0.5188, 0.125, 0.6485, 0.09375, 0.6485, 0.09375, 0.5188, 0.125, 0.7782, 0.125, 0.9079, 0.09375, 0.9079, 0.09375, 0.7782, 0.125, 0.1297, 0.125, 0.2594, 0.09375, 0.2594, 0.09375, 0.1297, 0.09375, 0.3891, 0.09375, 0.5188, 0.0625, 0.5188, 0.0625, 0.3891, 0.09375, 0.0, 0.09375, 0.1297, 0.0625, 0.1297, 0.0625, 0.0, 0.09375, 0.2594, 0.09375, 0.3891, 0.0625, 0.3891, 0.0625, 0.2594, 0.09375, 0.6485, 0.09375, 0.7782, 0.0625, 0.7782, 0.0625, 0.6485, 0.09375, 0.5188, 0.09375, 0.6485, 0.0625, 0.6485, 0.0625, 0.5188, 0.09375, 0.7782, 0.09375, 0.9079, 0.0625, 0.9079, 0.0625, 0.7782, 0.09375, 0.1297, 0.09375, 0.2594, 0.0625, 0.2594, 0.0625, 0.1297, 0.0625, 0.3891, 0.0625, 0.5188, 0.03125, 0.5188, 0.03125, 0.3891, 0.0625, 0.0, 0.0625, 0.1297, 0.03125, 0.1297, 0.03125, 0.0, 0.0625, 0.2594, 0.0625, 0.3891, 0.03125, 0.3891, 0.03125, 0.2594, 0.0625, 0.6485, 0.0625, 0.7782, 0.03125, 0.7782, 0.03125, 0.6485, 0.0625, 0.5188, 0.0625, 0.6485, 0.03125, 0.6485, 0.03125, 0.5188, 0.0625, 0.7782, 0.0625, 0.9079, 0.03125, 0.9079, 0.03125, 0.7782, 0.0625, 0.1297, 0.0625, 0.2594, 0.03125, 0.2594, 0.03125, 0.1297, 0.03125, 0.3891, 0.03125, 0.5188, 0.0, 0.5188, 0.0, 0.3891, 0.03125, 0.0, 0.03125, 0.1297, 0.0, 0.1297, 0.0, 0.0, 0.03125, 0.2594, 0.03125, 0.3891, 0.0, 0.3891, 5.96e-08, 0.2594, 0.03125, 0.6485, 0.03125, 0.7782, 8.941e-08, 0.7782, 5.96e-08, 0.6485, 0.03125, 0.5188, 0.03125, 0.6485, 5.96e-08, 0.6485, 0.0, 0.5188, 0.03125, 0.7782, 0.03125, 0.9079, 2.384e-07, 0.9079, 8.941e-08, 0.7782, 0.03125, 0.1297, 0.03125, 0.2594, 5.96e-08, 0.2594, 0.0, 0.1297, 1.0, 0.3891, 1.0, 0.5188, 0.9687, 0.5188, 0.9687, 0.3891, 1.0, 0.0, 1.0, 0.1297, 0.9687, 0.1297, 0.9687, 0.0, 1.0, 0.2594, 1.0, 0.3891, 0.9687, 0.3891, 0.9687, 0.2594, 1.0, 0.6485, 1.0, 0.7782, 0.9687, 0.7782, 0.9687, 0.6485, 1.0, 0.5188, 1.0, 0.6485, 0.9687, 0.6485, 0.9687, 0.5188, 1.0, 0.7782, 1.0, 0.9079, 0.9687, 0.9079, 0.9687, 0.7782, 1.0, 0.1297, 1.0, 0.2594, 0.9687, 0.2594, 0.9687, 0.1297, 0.9687, 0.3891, 0.9687, 0.5188, 0.9375, 0.5188, 0.9375, 0.3891, 0.9687, 0.0, 0.9687, 0.1297, 0.9375, 0.1297, 0.9375, 0.0, 0.9687, 0.2594, 0.9687, 0.3891, 0.9375, 0.3891, 0.9375, 0.2594, 0.9687, 0.6485, 0.9687, 0.7782, 0.9375, 0.7782, 0.9375, 0.6485, 0.9687, 0.5188, 0.9687, 0.6485, 0.9375, 0.6485, 0.9375, 0.5188, 0.9687, 0.7782, 0.9687, 0.9079, 0.9375, 0.9079, 0.9375, 0.7782, 0.9687, 0.1297, 0.9687, 0.2594, 0.9375, 0.2594, 0.9375, 0.1297, 0.9375, 0.3891, 0.9375, 0.5188, 0.9062, 0.5188, 0.9062, 0.3891, 0.9375, 0.0, 0.9375, 0.1297, 0.9062, 0.1297, 0.9062, 0.0, 0.9375, 0.2594, 0.9375, 0.3891, 0.9062, 0.3891, 0.9062, 0.2594, 0.9375, 0.6485, 0.9375, 0.7782, 0.9062, 0.7782, 0.9062, 0.6485, 0.9375, 0.5188, 0.9375, 0.6485, 0.9062, 0.6485, 0.9062, 0.5188, 0.9375, 0.7782, 0.9375, 0.9079, 0.9062, 0.9079, 0.9062, 0.7782, 0.9375, 0.1297, 0.9375, 0.2594, 0.9062, 0.2594, 0.9062, 0.1297, 0.9062, 0.3891, 0.9062, 0.5188, 0.875, 0.5188, 0.875, 0.3891, 0.9062, 0.0, 0.9062, 0.1297, 0.875, 0.1297, 0.875, 0.0, 0.9062, 0.2594, 0.9062, 0.3891, 0.875, 0.3891, 0.875, 0.2594, 0.9062, 0.6485, 0.9062, 0.7782, 0.875, 0.7782, 0.875, 0.6485, 0.9062, 0.5188, 0.9062, 0.6485, 0.875, 0.6485, 0.875, 0.5188, 0.9062, 0.7782, 0.9062, 0.9079, 0.875, 0.9079, 0.875, 0.7782, 0.9062, 0.1297, 0.9062, 0.2594, 0.875, 0.2594, 0.875, 0.1297, 0.875, 0.3891, 0.875, 0.5188, 0.8437, 0.5188, 0.8437, 0.3891, 0.875, 0.0, 0.875, 0.1297, 0.8437, 0.1297, 0.8437, 0.0, 0.875, 0.2594, 0.875, 0.3891, 0.8437, 0.3891, 0.8437, 0.2594, 0.875, 0.6485, 0.875, 0.7782, 0.8437, 0.7782, 0.8437, 0.6485, 0.875, 0.5188, 0.875, 0.6485, 0.8437, 0.6485, 0.8437, 0.5188, 0.875, 0.7782, 0.875, 0.9079, 0.8437, 0.9079, 0.8437, 0.7782, 0.875, 0.1297, 0.875, 0.2594, 0.8437, 0.2594, 0.8437, 0.1297, 0.8437, 0.3891, 0.8437, 0.5188, 0.8125, 0.5188, 0.8125, 0.3891, 0.8437, 0.0, 0.8437, 0.1297, 0.8125, 0.1297, 0.8125, 0.0, 0.8437, 0.2594, 0.8437, 0.3891, 0.8125, 0.3891, 0.8125, 0.2594, 0.8437, 0.6485, 0.8437, 0.7782, 0.8125, 0.7782, 0.8125, 0.6485, 0.8437, 0.5188, 0.8437, 0.6485, 0.8125, 0.6485, 0.8125, 0.5188, 0.8437, 0.7782, 0.8437, 0.9079, 0.8125, 0.9079, 0.8125, 0.7782, 0.8437, 0.1297, 0.8437, 0.2594, 0.8125, 0.2594, 0.8125, 0.1297, 0.8125, 0.3891, 0.8125, 0.5188, 0.7812, 0.5188, 0.7812, 0.3891, 0.8125, 0.0, 0.8125, 0.1297, 0.7812, 0.1297, 0.7812, 0.0, 0.8125, 0.2594, 0.8125, 0.3891, 0.7812, 0.3891, 0.7812, 0.2594, 0.8125, 0.6485, 0.8125, 0.7782, 0.7812, 0.7782, 0.7812, 0.6485, 0.8125, 0.5188, 0.8125, 0.6485, 0.7812, 0.6485, 0.7812, 0.5188, 0.8125, 0.7782, 0.8125, 0.9079, 0.7812, 0.9079, 0.7812, 0.7782, 0.8125, 0.1297, 0.8125, 0.2594, 0.7812, 0.2594, 0.7812, 0.1297, 0.6562, 0.9079, 0.6875, 0.9079, 0.6875, 0.9079, 0.6562, 0.9079, 0.375, 0.9079, 0.4062, 0.9079, 0.4062, 0.9079, 0.375, 0.9079, 0.4062, 0.9079, 0.4375, 0.9079, 0.4375, 0.9079, 0.4062, 0.9079, 0.2812, 0.9079, 0.3125, 0.9079, 0.3125, 0.9079, 0.2812, 0.9079, 0.4687, 0.9079, 0.5, 0.9079, 0.5, 0.9079, 0.4687, 0.9079, 0.5625, 0.9079, 0.5937, 0.9079, 0.5937, 0.9079, 0.5625, 0.9079, 0.0625, 0.9079, 0.09375, 0.9079, 0.09375, 0.9079, 0.0625, 0.9079, 0.2187, 0.9079, 0.25, 0.9079, 0.25, 0.9079, 0.2187, 0.9079, 0.75, 0.9079, 0.7812, 0.9079, 0.7812, 0.9079, 0.75, 0.9079, 0.9062, 0.9079, 0.9375, 0.9079, 0.9375, 0.9079, 0.9062, 0.9079, 0.25, 0.9079, 0.2812, 0.9079, 0.2812, 0.9079, 0.25, 0.9079, 0.5937, 0.9079, 0.625, 0.9079, 0.625, 0.9079, 0.5937, 0.9079, 0.09375, 0.9079, 0.125, 0.9079, 0.125, 0.9079, 0.09375, 0.9079, 0.9375, 0.9079, 0.9687, 0.9079, 0.9687, 0.9079, 0.9375, 0.9079, 0.4375, 0.9079, 0.4687, 0.9079, 0.4687, 0.9079, 0.4375, 0.9079, 0.8437, 0.9079, 0.875, 0.9079, 0.875, 0.9079, 0.8437, 0.9079, 0.875, 0.9079, 0.9062, 0.9079, 0.9062, 0.9079, 0.875, 0.9079, 0.5312, 0.9079, 0.5625, 0.9079, 0.5625, 0.9079, 0.5312, 0.9079, 0.03125, 0.9079, 0.0625, 0.9079, 0.0625, 0.9079, 0.03125, 0.9079, 0.625, 0.9079, 0.6562, 0.9079, 0.6562, 0.9079, 0.625, 0.9079, 0.9687, 0.9079, 1.0, 0.9079, 1.0, 0.9079, 0.9687, 0.9079, 0.1875, 0.9079, 0.2187, 0.9079, 0.2187, 0.9079, 0.1875, 0.9079, 0.6875, 0.9079, 0.7187, 0.9079, 0.7187, 0.9079, 0.6875, 0.9079, 2.384e-07, 0.9079, 0.03125, 0.9079, 0.03125, 0.9079, 2.384e-07, 0.9079, 0.125, 0.9079, 0.1562, 0.9079, 0.1562, 0.9079, 0.125, 0.9079, 0.8125, 0.9079, 0.8437, 0.9079, 0.8437, 0.9079, 0.8125, 0.9079, 0.3125, 0.9079, 0.3437, 0.9079, 0.3437, 0.9079, 0.3125, 0.9079, 0.1562, 0.9079, 0.1875, 0.9079, 0.1875, 0.9079, 0.1562, 0.9079, 0.7187, 0.9079, 0.75, 0.9079, 0.75, 0.9079, 0.7187, 0.9079, 0.3437, 0.9079, 0.375, 0.9079, 0.375, 0.9079, 0.3437, 0.9079, 0.7812, 0.9079, 0.8125, 0.9079, 0.8125, 0.9079, 0.7812, 0.9079, 0.7812, 0.3891, 0.7812, 0.5188, 0.75, 0.5188, 0.75, 0.3891, 0.7812, 0.0, 0.7812, 0.1297, 0.75, 0.1297, 0.75, 0.0, 0.7812, 0.2594, 0.7812, 0.3891, 0.75, 0.3891, 0.75, 0.2594, 0.7812, 0.6485, 0.7812, 0.7782, 0.75, 0.7782, 0.75, 0.6485, 0.7812, 0.5188, 0.7812, 0.6485, 0.75, 0.6485, 0.75, 0.5188, 0.7812, 0.7782, 0.7812, 0.9079, 0.75, 0.9079, 0.75, 0.7782, 0.5, 0.9079, 0.5312, 0.9079, 0.5312, 0.9079, 0.5, 0.9079, 0.7812, 0.1297, 0.7812, 0.2594, 0.75, 0.2594, 0.75, 0.1297])
me_sphere.materials.append(mat_himmel)
me_sphere.use_remesh_preserve_volume = False
me_sphere.use_remesh_preserve_attributes = False
me_sphere.use_mirror_vertex_groups = False
me_sphere.update()

# ---- objects
ob_baum_002 = bpy.data.objects.new('baum.002', None)
ob_baum_001 = bpy.data.objects.new('baum.001', None)
ob_baum = bpy.data.objects.new('baum', None)
ob_himmel = bpy.data.objects.new('himmel', me_sphere)
ob_camera = bpy.data.objects.new('Camera', cam_camera)
ob_h_tte = bpy.data.objects.new('hütte', None)
ob_gras_001 = bpy.data.objects.new('gras.001', None)
ob_sun = bpy.data.objects.new('Sun', light_sun_001)

# ---- transforms, parenting, visibility, modifiers, constraints
ob_baum_002.location = (4.444, 28.41, 0.0)
ob_baum_002.scale = (0.3211, 0.3211, 0.3211)
ob_baum_002.empty_image_offset = (0.0, 0.0)
ob_baum_002.show_instancer_for_render = False
ob_baum_002.instance_type = 'COLLECTION'
ob_baum_002.lineart.crease_threshold = 0.0
ob_baum_001.location = (-8.464, 42.43, 0.0)
ob_baum_001.scale = (0.06333, 0.06333, 0.06333)
ob_baum_001.empty_image_offset = (0.0, 0.0)
ob_baum_001.show_instancer_for_render = False
ob_baum_001.instance_type = 'COLLECTION'
ob_baum_001.lineart.crease_threshold = 0.0
ob_baum.location = (8.334, 43.2, 0.0)
ob_baum.scale = (0.07924, 0.07924, 0.07924)
ob_baum.empty_image_offset = (0.0, 0.0)
ob_baum.show_instancer_for_render = False
ob_baum.instance_type = 'COLLECTION'
ob_baum.lineart.crease_threshold = 0.0
ob_himmel.location = (0.03423, 12.37, 0.0)
ob_himmel.scale = (26.02, 26.02, 26.02)
ob_himmel.lineart.crease_threshold = 0.0
ob_camera.location = (0.03426, -4.257, 3.633)
ob_camera.rotation_euler = (1.513, 0.01082, 0.008664)
ob_camera.lock_rotations_4d = False
ob_camera.empty_display_type = 'ARROWS'
ob_camera.color = (0.0, 0.0, 0.0, 0.0)
ob_camera.display_type = 'WIRE'
ob_camera.lineart.crease_threshold = 0.0
ob_h_tte.location = (0.0, 19.53, -0.06562)
ob_h_tte.empty_image_offset = (0.0, 0.0)
ob_h_tte.show_instancer_for_render = False
ob_h_tte.instance_type = 'COLLECTION'
ob_h_tte.lineart.crease_threshold = 0.0
ob_gras_001.location = (0.0, 14.57, 0.0)
ob_gras_001.empty_image_offset = (0.0, 0.0)
ob_gras_001.show_instancer_for_render = False
ob_gras_001.instance_type = 'COLLECTION'
ob_gras_001.lineart.crease_threshold = 0.0
ob_sun.location = (-20.31, -2.716, 20.98)
ob_sun.rotation_euler = (-0.9087, 0.4869, -3.626)
ob_sun.lineart.crease_threshold = 0.0
ob_baum_002.instance_collection = col_baum
ob_baum_001.instance_collection = col_baum
ob_baum.instance_collection = col_baum
ob_h_tte.instance_collection = col_h_tte
ob_gras_001.instance_collection = col_gras

# ---- collection membership
col_collection_1.objects.link(ob_baum_002)
col_collection_1.objects.link(ob_baum_001)
col_collection_1.objects.link(ob_baum)
col_collection_1.objects.link(ob_himmel)
col_collection_1.objects.link(ob_camera)
col_collection_2.objects.link(ob_baum_002)
col_collection_2.objects.link(ob_baum_001)
col_collection_2.objects.link(ob_baum)
col_collection_2.objects.link(ob_h_tte)
col_collection_2.objects.link(ob_gras_001)
col_collection_2.objects.link(ob_sun)
def _layer_coll(name, lc=None):
    lc = lc or bpy.context.view_layer.layer_collection
    for c in lc.children:
        if c.name == name: return c
        r = _layer_coll(name, c)
        if r: return r
_layer_coll('Collection 2').indirect_only = True

# ---- scene / render settings (as saved in the file)
scene.camera = ob_camera
scene.frame_start = 1; scene.frame_end = 250; scene.frame_set(3)
scene.render.engine = 'CYCLES'
scene.render.resolution_percentage = 50
scene.render.dither_intensity = 0.0
scene.render.film_transparent = True
scene.cycles.use_denoising = False
scene.cycles.samples = 10
scene.cycles.sampling_pattern = 'TABULATED_SOBOL'
scene.cycles.light_sampling_threshold = 0.0
scene.cycles.use_adaptive_sampling = False
scene.cycles.use_light_tree = False
scene.cycles.blur_glossy = 0.0
scene.cycles.pixel_filter_type = 'GAUSSIAN'
scene.cycles.sample_clamp_indirect = 0.0
scene.view_settings.view_transform = 'Standard'
bpy.context.view_layer.update()
